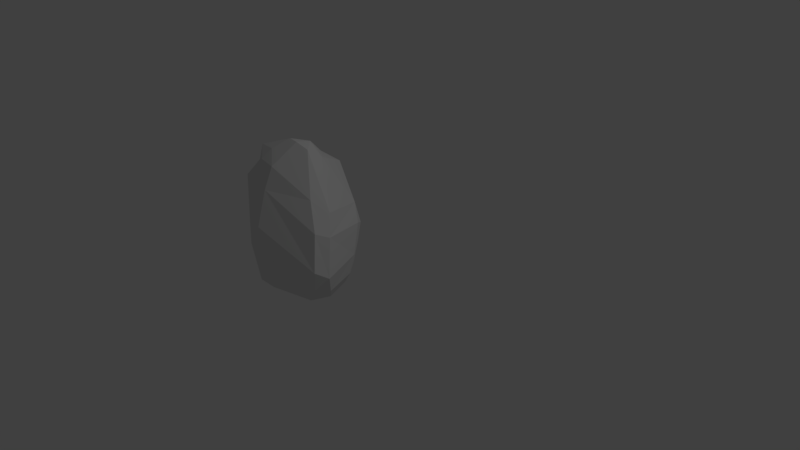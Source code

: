 # Source: rock_4.blend  (saved by Blender 2.78.0; exported with 4.5.12 LTS)
import bpy
from mathutils import Matrix  # noqa: F401  (used for matrix-valued properties, if any)

bpy.ops.wm.read_factory_settings(use_empty=True)
scene = bpy.context.scene
scene.name = 'Scene'

# ---- collections
col_collection_1 = bpy.data.collections.new('Collection 1'); scene.collection.children.link(col_collection_1)

# ---- materials (node trees are filled in below, after node groups)
mat_rock_4 = bpy.data.materials.new('rock_4')
mat_rock_4.alpha_threshold = 0.0
mat_rock_4.use_transparent_shadow = False
mat_rock_4.roughness = 0.5
mat_rock_4.line_color = (0.0, 0.0, 0.0, 1.0)

# ---- material node trees

# ---- world
world_world = bpy.data.worlds.new('World'); scene.world = world_world
world_world.color = (0.05088, 0.05088, 0.05088)
world_world.use_sun_shadow = False
world_world.sun_shadow_jitter_overblur = 0.0
world_world.cycles.sampling_method = 'MANUAL'

# ---- cameras
cam_camera = bpy.data.cameras.new('Camera')
cam_camera.clip_end = 100.0
cam_camera.lens = 35.0
cam_camera.sensor_width = 32.0
cam_camera.sensor_height = 18.0
cam_camera.ortho_scale = 7.314
cam_camera.dof.focus_distance = 0.0
cam_camera.dof.aperture_fstop = 128.0

# ---- lights
light_lamp = bpy.data.lights.new('Lamp', 'POINT')
light_lamp.transmission_factor = 0.0
light_lamp.cutoff_distance = 30.0
light_lamp.energy = 100.0
light_lamp.shadow_buffer_clip_start = 1.001
light_lamp.shadow_soft_size = 0.1
light_lamp.shadow_maximum_resolution = 0.006
light_lamp.use_absolute_resolution = True

# ---- meshes
me_cube_001 = bpy.data.meshes.new('Cube.001')
me_cube_001.from_pydata([(0.2778, 0.1953, 0.0008692), (0.3259, 0.3367, 0.119), (0.4818, 0.1435, 0.1101), (0.3934, -0.2046, 0.00128), (0.6092, -0.185, 0.09972), (0.5146, -0.3956, 0.08862), (-0.6134, -0.3498, 0.1716), (-0.7587, -0.1604, 0.1501), (-0.5644, -0.2445, 0.02799), (-0.6345, 0.4743, 0.1118), (-0.6119, 0.2827, 0.009097), (-0.7461, 0.3038, 0.1306), (-0.3135, 0.7053, 1.205), (-0.4374, 0.6241, 1.312), (-0.2405, 0.419, 1.497), (-0.1267, 0.6135, 1.348), (0.152, -0.06765, 1.748), (0.162, 0.1242, 1.613), (-0.0112, 0.09892, 1.767), (-0.5228, -0.03238, 1.514), (-0.4859, -0.2285, 1.687), (-0.327, -0.02404, 1.679), (0.4222, 0.3346, 0.2875), (0.4271, 0.4023, 0.5472), (0.6206, 0.1788, 0.5192), (0.59, 0.1342, 0.2734), (-0.1856, 0.6623, 1.135), (0.3735, 0.4127, 1.033), (0.5234, 0.3272, 0.845), (0.3754, 0.4956, 0.7445), (0.04946, 0.6765, 0.7831), (-0.2048, 0.6992, 0.9666), (0.8435, -0.5747, 0.4369), (0.8337, -0.3542, 0.3354), (0.9534, -0.4591, 0.5828), (0.8698, -0.595, 0.6653), (0.5051, -0.3275, 1.327), (0.736, -0.4653, 1.045), (0.8247, -0.3299, 0.9904), (0.673, -0.1985, 1.196), (-0.7217, -0.3187, 0.3401), (-0.7777, -0.292, 0.596), (-0.8676, -0.08961, 0.5358), (-0.7984, -0.1182, 0.2937), (-0.5033, -0.269, 1.501), (-0.7727, -0.08668, 1.359), (-0.8775, -0.1052, 1.158), (-0.7847, -0.2748, 1.225), (-0.794, 0.4253, 0.3456), (-0.7837, 0.54, 0.6165), (-0.642, 0.6873, 0.6351), (-0.6537, 0.6124, 0.3949), (-0.6073, 0.7261, 0.8918), (-0.7514, 0.5782, 0.9811), (-0.6276, 0.6029, 1.182), (-0.3793, 0.6977, 1.159), (-0.4538, 0.8131, 0.9419), (-0.2439, 0.3896, 0.007088), (-0.2348, 0.5688, 0.1298), (0.004032, 0.5428, 0.1262), (0.01407, 0.3392, 0.004277), (-0.22, -0.3969, 0.01456), (0.03605, -0.3894, 0.005124), (0.03093, -0.5669, 0.1296), (-0.2004, -0.5738, 0.1378), (-0.257, -0.2644, 1.706), (-0.004763, -0.09944, 1.808), (-0.1219, -0.09808, 1.82), (-0.2916, 0.7507, 0.6415), (-0.04503, 0.7225, 0.7065), (0.1925, 0.5846, 0.5963), (0.02052, 0.6244, 0.3745), (-0.2124, 0.6902, 0.3973), (-0.1833, -0.6849, 0.6678), (0.05666, -0.7501, 0.7091), (0.03456, -0.7176, 0.9641), (-0.1865, -0.6777, 0.9438), (-0.3097, -0.3744, 1.591), (-0.3056, -0.4995, 1.369), (-0.04933, -0.5391, 1.339), (-0.06993, -0.4102, 1.578), (-0.337, 0.7898, 0.7658), (-0.2671, 0.7531, 0.8644), (-0.1097, 0.7705, 0.769)], [], [(7, 43, 48, 11), (36, 16, 66, 80), (45, 19, 13, 54), (24, 28, 38, 34), (14, 21, 67, 18), (12, 26, 55), (72, 58, 9, 51), (76, 78, 47, 41), (57, 61, 8, 10), (52, 81, 68, 50), (22, 1, 59, 71), (29, 23, 70), (42, 46, 53, 49), (64, 73, 40, 6), (5, 32, 74, 63), (77, 65, 20, 44), (2, 25, 33, 4), (27, 15, 17, 39), (69, 83, 30), (35, 37, 79, 75), (31, 82, 56), (0, 1, 2), (3, 4, 5), (6, 7, 8), (9, 10, 11), (12, 13, 14, 15), (16, 17, 18), (19, 20, 21), (22, 23, 24, 25), (26, 27, 28, 29, 30, 31), (32, 33, 34, 35), (36, 37, 38, 39), (40, 41, 42, 43), (44, 45, 46, 47), (48, 49, 50, 51), (52, 53, 54, 55, 56), (57, 58, 59, 60), (61, 62, 63, 64), (65, 66, 67), (68, 69, 70, 71, 72), (73, 74, 75, 76), (77, 78, 79, 80), (81, 82, 83), (2, 4, 3, 0), (57, 10, 9, 58), (26, 12, 15, 27), (64, 6, 8, 61), (39, 17, 16, 36), (7, 11, 10, 8), (44, 20, 19, 45), (14, 18, 17, 15), (67, 21, 20, 65), (1, 22, 25, 2), (23, 29, 28, 24), (4, 33, 32, 5), (34, 38, 37, 35), (6, 40, 43, 7), (41, 47, 46, 42), (11, 48, 51, 9), (49, 53, 52, 50), (72, 51, 50, 68), (42, 49, 48, 43), (45, 54, 53, 46), (76, 41, 40, 73), (77, 44, 47, 78), (24, 34, 33, 25), (27, 39, 38, 28), (54, 13, 12, 55), (21, 14, 13, 19), (0, 60, 59, 1), (5, 63, 62, 3), (18, 67, 66, 16), (22, 71, 70, 23), (35, 75, 74, 32), (36, 80, 79, 37), (78, 76, 75, 79), (73, 64, 63, 74), (58, 72, 71, 59), (65, 77, 80, 66), (61, 57, 60, 62), (81, 52, 56, 82), (55, 26, 31, 56), (30, 83, 82, 31), (83, 69, 68, 81), (29, 70, 69, 30), (0, 3, 62, 60)])
_uv = me_cube_001.uv_layers.new(name='UVMap')
_uv.uv.foreach_set('vector', [0.1256, 0.6954, 0.08587, 0.6931, 0.06062, 0.5704, 0.1057, 0.5934, 0.4055, 0.8676, 0.3098, 0.9822, 0.268, 0.9822, 0.2611, 0.8919, 0.1574, 0.05829, 0.2307, 0.04232, 0.2705, 0.1886, 0.2285, 0.2021, 0.5593, 0.3417, 0.4937, 0.2773, 0.6378, 0.1823, 0.7221, 0.2537, 0.3126, 0.1372, 0.2937, 0.02445, 0.3583, 0.0001698, 0.3745, 0.05397, 0.2905, 0.2158, 0.3152, 0.2323, 0.2763, 0.2231, 0.1355, 0.4456, 0.1676, 0.4999, 0.1155, 0.5574, 0.06558, 0.5179, 0.2385, 0.7324, 0.2125, 0.8402, 0.09373, 0.8324, 0.05356, 0.6958, 0.1904, 0.5376, 0.2873, 0.6861, 0.1911, 0.6954, 0.1393, 0.5888, 0.2193, 0.2644, 0.267, 0.3061, 0.2703, 0.3394, 0.1858, 0.3138, 0.3037, 0.4264, 0.2882, 0.4671, 0.2106, 0.4785, 0.1885, 0.425, 0.4475, 0.3118, 0.4822, 0.3558, 0.4038, 0.3558, 0.0001698, 0.2103, 0.1088, 0.08635, 0.1892, 0.2286, 0.1379, 0.2958, 0.7177, 0.7912, 0.7332, 0.9101, 0.5832, 0.8287, 0.6114, 0.7901, 0.8777, 0.7475, 0.9526, 0.8305, 0.7901, 0.9162, 0.7677, 0.7822, 0.2095, 0.8939, 0.2162, 0.9296, 0.1757, 0.9211, 0.1589, 0.8895, 0.3418, 0.4744, 0.3647, 0.4351, 0.5009, 0.4522, 0.4211, 0.5051, 0.4459, 0.2432, 0.3286, 0.1892, 0.4141, 0.08824, 0.5781, 0.1508, 0.3325, 0.3319, 0.3158, 0.3147, 0.3588, 0.3131, 0.5105, 0.7016, 0.4669, 0.7955, 0.2702, 0.8319, 0.2937, 0.7345, 0.307, 0.2672, 0.2881, 0.2875, 0.255, 0.2663, 0.3009, 0.5053, 0.2882, 0.4671, 0.3418, 0.4744, 0.8561, 0.6958, 0.9131, 0.7073, 0.8777, 0.7475, 0.6114, 0.7901, 0.5555, 0.7745, 0.6095, 0.7457, 0.1155, 0.5574, 0.1393, 0.5888, 0.1057, 0.5934, 0.2905, 0.2158, 0.2705, 0.1886, 0.3126, 0.1372, 0.3286, 0.1892, 0.4266, 0.03188, 0.4141, 0.08824, 0.3745, 0.05397, 0.1256, 0.9339, 0.1757, 0.9211, 0.1766, 0.9719, 0.3037, 0.4264, 0.2902, 0.3624, 0.3679, 0.3715, 0.3647, 0.4351, 0.3152, 0.2323, 0.4459, 0.2432, 0.4937, 0.2773, 0.4475, 0.3118, 0.3588, 0.3131, 0.307, 0.2672, 0.9526, 0.8305, 0.9673, 0.7784, 0.9998, 0.8412, 0.9734, 0.878, 0.5702, 0.09104, 0.6539, 0.1429, 0.6378, 0.1823, 0.5781, 0.1508, 0.5832, 0.8287, 0.5637, 0.8894, 0.5109, 0.8662, 0.5344, 0.8073, 0.1589, 0.8895, 0.07696, 0.8811, 0.04805, 0.8356, 0.09373, 0.8324, 0.06062, 0.5704, 0.0001698, 0.5313, 0.0191, 0.4775, 0.06558, 0.5179, 0.2193, 0.2644, 0.1892, 0.2286, 0.2285, 0.2021, 0.2763, 0.2231, 0.255, 0.2663, 0.1904, 0.5376, 0.1676, 0.4999, 0.2106, 0.4785, 0.2396, 0.5164, 0.7027, 0.7427, 0.7653, 0.7316, 0.7677, 0.7822, 0.7177, 0.7912, 0.2162, 0.9296, 0.268, 0.9822, 0.2401, 0.9803, 0.08179, 0.4062, 0.1316, 0.3562, 0.2125, 0.359, 0.1885, 0.425, 0.1355, 0.4456, 0.7332, 0.9101, 0.7901, 0.9162, 0.7909, 0.9765, 0.7347, 0.9765, 0.2095, 0.8939, 0.2125, 0.8402, 0.2702, 0.8319, 0.2611, 0.8919, 0.267, 0.3061, 0.2881, 0.2875, 0.3158, 0.3147, 0.3418, 0.4744, 0.4211, 0.5051, 0.3835, 0.5549, 0.3009, 0.5053, 0.1904, 0.5376, 0.1393, 0.5888, 0.1155, 0.5574, 0.1676, 0.4999, 0.3152, 0.2323, 0.2905, 0.2158, 0.3286, 0.1892, 0.4459, 0.2432, 0.7177, 0.7912, 0.6114, 0.7901, 0.6095, 0.7457, 0.7027, 0.7427, 0.5781, 0.1508, 0.4141, 0.08824, 0.4266, 0.03188, 0.5702, 0.09104, 0.1256, 0.6954, 0.1057, 0.5934, 0.1393, 0.5888, 0.1911, 0.6954, 0.1589, 0.8895, 0.1757, 0.9211, 0.1256, 0.9339, 0.07696, 0.8811, 0.3126, 0.1372, 0.3745, 0.05397, 0.4141, 0.08824, 0.3286, 0.1892, 0.2401, 0.9803, 0.1766, 0.9719, 0.1757, 0.9211, 0.2162, 0.9296, 0.2882, 0.4671, 0.3037, 0.4264, 0.3647, 0.4351, 0.3418, 0.4744, 0.4822, 0.3558, 0.4475, 0.3118, 0.4937, 0.2773, 0.5593, 0.3417, 0.9131, 0.7073, 0.9673, 0.7784, 0.9526, 0.8305, 0.8777, 0.7475, 0.7221, 0.2537, 0.6378, 0.1823, 0.6539, 0.1429, 0.7383, 0.2097, 0.6114, 0.7901, 0.5832, 0.8287, 0.5344, 0.8073, 0.5555, 0.7745, 0.05356, 0.6958, 0.09373, 0.8324, 0.04805, 0.8356, 0.0001698, 0.6987, 0.1057, 0.5934, 0.06062, 0.5704, 0.06558, 0.5179, 0.1155, 0.5574, 0.1379, 0.2958, 0.1892, 0.2286, 0.2193, 0.2644, 0.1858, 0.3138, 0.1355, 0.4456, 0.06558, 0.5179, 0.0191, 0.4775, 0.08179, 0.4062, 0.02093, 0.6915, 0.0001698, 0.5313, 0.06062, 0.5704, 0.08587, 0.6931, 0.1574, 0.05829, 0.2285, 0.2021, 0.1892, 0.2286, 0.1088, 0.08635, 0.7347, 0.9765, 0.5637, 0.8894, 0.5832, 0.8287, 0.7332, 0.9101, 0.2095, 0.8939, 0.1589, 0.8895, 0.09373, 0.8324, 0.2125, 0.8402, 0.3679, 0.3715, 0.5526, 0.3966, 0.5009, 0.4522, 0.3647, 0.4351, 0.4459, 0.2432, 0.5781, 0.1508, 0.6378, 0.1823, 0.4937, 0.2773, 0.2285, 0.2021, 0.2705, 0.1886, 0.2905, 0.2158, 0.2763, 0.2231, 0.2937, 0.02445, 0.3126, 0.1372, 0.2705, 0.1886, 0.2307, 0.04232, 0.3009, 0.5053, 0.2396, 0.5164, 0.2106, 0.4785, 0.2882, 0.4671, 0.8777, 0.7475, 0.7677, 0.7822, 0.7653, 0.7316, 0.8561, 0.6958, 0.3745, 0.05397, 0.3583, 0.0001698, 0.3885, 0.007388, 0.4266, 0.03188, 0.3037, 0.4264, 0.1885, 0.425, 0.2125, 0.359, 0.2902, 0.3624, 0.9734, 0.878, 0.7909, 0.9765, 0.7901, 0.9162, 0.9526, 0.8305, 0.4055, 0.8676, 0.2611, 0.8919, 0.2702, 0.8319, 0.4669, 0.7955, 0.2125, 0.8402, 0.2385, 0.7324, 0.2937, 0.7345, 0.2702, 0.8319, 0.7332, 0.9101, 0.7177, 0.7912, 0.7677, 0.7822, 0.7901, 0.9162, 0.1676, 0.4999, 0.1355, 0.4456, 0.1885, 0.425, 0.2106, 0.4785, 0.2162, 0.9296, 0.2095, 0.8939, 0.2611, 0.8919, 0.268, 0.9822, 0.2873, 0.6861, 0.1904, 0.5376, 0.2396, 0.5164, 0.3394, 0.6493, 0.267, 0.3061, 0.2193, 0.2644, 0.255, 0.2663, 0.2881, 0.2875, 0.2763, 0.2231, 0.3152, 0.2323, 0.307, 0.2672, 0.255, 0.2663, 0.3588, 0.3131, 0.3158, 0.3147, 0.2881, 0.2875, 0.307, 0.2672, 0.3158, 0.3147, 0.3325, 0.3319, 0.2703, 0.3394, 0.267, 0.3061, 0.4475, 0.3118, 0.4038, 0.3558, 0.3325, 0.3319, 0.3588, 0.3131, 0.3009, 0.5053, 0.3835, 0.5549, 0.3394, 0.6493, 0.2396, 0.5164])
_ca = me_cube_001.color_attributes.new('Col', 'BYTE_COLOR', 'CORNER')
_ca.data.foreach_set('color', [1.0, 1.0, 1.0, 1.0, 1.0, 1.0, 1.0, 1.0, 1.0, 1.0, 1.0, 1.0, 1.0, 1.0, 1.0, 1.0, 1.0, 1.0, 1.0, 1.0, 1.0, 1.0, 1.0, 1.0, 1.0, 1.0, 1.0, 1.0, 1.0, 1.0, 1.0, 1.0, 1.0, 1.0, 1.0, 1.0, 1.0, 1.0, 1.0, 1.0, 1.0, 1.0, 1.0, 1.0, 1.0, 1.0, 1.0, 1.0, 1.0, 1.0, 1.0, 1.0, 1.0, 1.0, 1.0, 1.0, 1.0, 1.0, 1.0, 1.0, 1.0, 1.0, 1.0, 1.0, 1.0, 1.0, 1.0, 1.0, 1.0, 1.0, 1.0, 1.0, 1.0, 1.0, 1.0, 1.0, 1.0, 1.0, 1.0, 1.0, 1.0, 1.0, 1.0, 1.0, 1.0, 1.0, 1.0, 1.0, 1.0, 1.0, 1.0, 1.0, 1.0, 1.0, 1.0, 1.0, 1.0, 1.0, 1.0, 1.0, 1.0, 1.0, 1.0, 1.0, 1.0, 1.0, 1.0, 1.0, 1.0, 1.0, 1.0, 1.0, 1.0, 1.0, 1.0, 1.0, 1.0, 1.0, 1.0, 1.0, 1.0, 1.0, 1.0, 1.0, 1.0, 1.0, 1.0, 1.0, 1.0, 1.0, 1.0, 1.0, 1.0, 1.0, 1.0, 1.0, 1.0, 1.0, 1.0, 1.0, 1.0, 1.0, 1.0, 1.0, 1.0, 1.0, 1.0, 1.0, 1.0, 1.0, 1.0, 1.0, 1.0, 1.0, 1.0, 1.0, 1.0, 1.0, 1.0, 1.0, 1.0, 1.0, 1.0, 1.0, 1.0, 1.0, 1.0, 1.0, 1.0, 1.0, 1.0, 1.0, 1.0, 1.0, 1.0, 1.0, 1.0, 1.0, 1.0, 1.0, 1.0, 1.0, 1.0, 1.0, 1.0, 1.0, 1.0, 1.0, 1.0, 1.0, 1.0, 1.0, 1.0, 1.0, 1.0, 1.0, 1.0, 1.0, 1.0, 1.0, 1.0, 1.0, 1.0, 1.0, 1.0, 1.0, 1.0, 1.0, 1.0, 1.0, 1.0, 1.0, 1.0, 1.0, 1.0, 1.0, 1.0, 1.0, 1.0, 1.0, 1.0, 1.0, 1.0, 1.0, 1.0, 1.0, 1.0, 1.0, 1.0, 1.0, 1.0, 1.0, 1.0, 1.0, 1.0, 1.0, 1.0, 1.0, 1.0, 1.0, 1.0, 1.0, 1.0, 1.0, 1.0, 1.0, 1.0, 1.0, 1.0, 1.0, 1.0, 1.0, 1.0, 1.0, 1.0, 1.0, 1.0, 1.0, 1.0, 1.0, 1.0, 1.0, 1.0, 1.0, 1.0, 1.0, 1.0, 1.0, 1.0, 1.0, 1.0, 1.0, 1.0, 1.0, 1.0, 1.0, 1.0, 1.0, 1.0, 1.0, 1.0, 1.0, 1.0, 1.0, 1.0, 1.0, 1.0, 1.0, 1.0, 1.0, 1.0, 1.0, 1.0, 1.0, 1.0, 1.0, 1.0, 1.0, 1.0, 1.0, 1.0, 1.0, 1.0, 1.0, 1.0, 1.0, 1.0, 1.0, 1.0, 1.0, 1.0, 1.0, 1.0, 1.0, 1.0, 1.0, 1.0, 1.0, 1.0, 1.0, 1.0, 1.0, 1.0, 1.0, 1.0, 1.0, 1.0, 1.0, 1.0, 1.0, 1.0, 1.0, 1.0, 1.0, 1.0, 1.0, 1.0, 1.0, 1.0, 1.0, 1.0, 1.0, 1.0, 1.0, 1.0, 1.0, 1.0, 1.0, 1.0, 1.0, 1.0, 1.0, 1.0, 1.0, 1.0, 1.0, 1.0, 1.0, 1.0, 1.0, 1.0, 1.0, 1.0, 1.0, 1.0, 1.0, 1.0, 1.0, 1.0, 1.0, 1.0, 1.0, 1.0, 1.0, 1.0, 1.0, 1.0, 1.0, 1.0, 1.0, 1.0, 1.0, 1.0, 1.0, 1.0, 1.0, 1.0, 1.0, 1.0, 1.0, 1.0, 1.0, 1.0, 1.0, 1.0, 1.0, 1.0, 1.0, 1.0, 1.0, 1.0, 1.0, 1.0, 1.0, 1.0, 1.0, 1.0, 1.0, 1.0, 1.0, 1.0, 1.0, 1.0, 1.0, 1.0, 1.0, 1.0, 1.0, 1.0, 1.0, 1.0, 1.0, 1.0, 1.0, 1.0, 1.0, 1.0, 1.0, 1.0, 1.0, 1.0, 1.0, 1.0, 1.0, 1.0, 1.0, 1.0, 1.0, 1.0, 1.0, 1.0, 1.0, 1.0, 1.0, 1.0, 1.0, 1.0, 1.0, 1.0, 1.0, 1.0, 1.0, 1.0, 1.0, 1.0, 1.0, 1.0, 1.0, 1.0, 1.0, 1.0, 1.0, 1.0, 1.0, 1.0, 1.0, 1.0, 1.0, 1.0, 1.0, 1.0, 1.0, 1.0, 1.0, 1.0, 1.0, 1.0, 1.0, 1.0, 1.0, 1.0, 1.0, 1.0, 1.0, 1.0, 1.0, 1.0, 1.0, 1.0, 1.0, 1.0, 1.0, 1.0, 1.0, 1.0, 1.0, 1.0, 1.0, 1.0, 1.0, 1.0, 1.0, 1.0, 1.0, 1.0, 1.0, 1.0, 1.0, 1.0, 1.0, 1.0, 1.0, 1.0, 1.0, 1.0, 1.0, 1.0, 1.0, 1.0, 1.0, 1.0, 1.0, 1.0, 1.0, 1.0, 1.0, 1.0, 1.0, 1.0, 1.0, 1.0, 1.0, 1.0, 1.0, 1.0, 1.0, 1.0, 1.0, 1.0, 1.0, 1.0, 1.0, 1.0, 1.0, 1.0, 1.0, 1.0, 1.0, 1.0, 1.0, 1.0, 1.0, 1.0, 1.0, 1.0, 1.0, 1.0, 1.0, 1.0, 1.0, 1.0, 1.0, 1.0, 1.0, 1.0, 1.0, 1.0, 1.0, 1.0, 1.0, 1.0, 1.0, 1.0, 1.0, 1.0, 1.0, 1.0, 1.0, 1.0, 1.0, 1.0, 1.0, 1.0, 1.0, 1.0, 1.0, 1.0, 1.0, 1.0, 1.0, 1.0, 1.0, 1.0, 1.0, 1.0, 1.0, 1.0, 1.0, 1.0, 1.0, 1.0, 1.0, 1.0, 1.0, 1.0, 1.0, 1.0, 1.0, 1.0, 1.0, 1.0, 1.0, 1.0, 1.0, 1.0, 1.0, 1.0, 1.0, 1.0, 1.0, 1.0, 1.0, 1.0, 1.0, 1.0, 1.0, 1.0, 1.0, 1.0, 1.0, 1.0, 1.0, 1.0, 1.0, 1.0, 1.0, 1.0, 1.0, 1.0, 1.0, 1.0, 1.0, 1.0, 1.0, 1.0, 1.0, 1.0, 1.0, 1.0, 1.0, 1.0, 1.0, 1.0, 1.0, 1.0, 1.0, 1.0, 1.0, 1.0, 1.0, 1.0, 1.0, 1.0, 1.0, 1.0, 1.0, 1.0, 1.0, 1.0, 1.0, 1.0, 1.0, 1.0, 1.0, 1.0, 1.0, 1.0, 1.0, 1.0, 1.0, 1.0, 1.0, 1.0, 1.0, 1.0, 1.0, 1.0, 1.0, 1.0, 1.0, 1.0, 1.0, 1.0, 1.0, 1.0, 1.0, 1.0, 1.0, 1.0, 1.0, 1.0, 1.0, 1.0, 1.0, 1.0, 1.0, 1.0, 1.0, 1.0, 1.0, 1.0, 1.0, 1.0, 1.0, 1.0, 1.0, 1.0, 1.0, 1.0, 1.0, 1.0, 1.0, 1.0, 1.0, 1.0, 1.0, 1.0, 1.0, 1.0, 1.0, 1.0, 1.0, 1.0, 1.0, 1.0, 1.0, 1.0, 1.0, 1.0, 1.0, 1.0, 1.0, 1.0, 1.0, 1.0, 1.0, 1.0, 1.0, 1.0, 1.0, 1.0, 1.0, 1.0, 1.0, 1.0, 1.0, 1.0, 1.0, 1.0, 1.0, 1.0, 1.0, 1.0, 1.0, 1.0, 1.0, 1.0, 1.0, 1.0, 1.0, 1.0, 1.0, 1.0, 1.0, 1.0, 1.0, 1.0, 1.0, 1.0, 1.0, 1.0, 1.0, 1.0, 1.0, 1.0, 1.0, 1.0, 1.0, 1.0, 1.0, 1.0, 1.0, 1.0, 1.0, 1.0, 1.0, 1.0, 1.0, 1.0, 1.0, 1.0, 1.0, 1.0, 1.0, 1.0, 1.0, 1.0, 1.0, 1.0, 1.0, 1.0, 1.0, 1.0, 1.0, 1.0, 1.0, 1.0, 1.0, 1.0, 1.0, 1.0, 1.0, 1.0, 1.0, 1.0, 1.0, 1.0, 1.0, 1.0, 1.0, 1.0, 1.0, 1.0, 1.0, 1.0, 1.0, 1.0, 1.0, 1.0, 1.0, 1.0, 1.0, 1.0, 1.0, 1.0, 1.0, 1.0, 1.0, 1.0, 1.0, 1.0, 1.0, 1.0, 1.0, 1.0, 1.0, 1.0, 1.0, 1.0, 1.0, 1.0, 1.0, 1.0, 1.0, 1.0, 1.0, 1.0, 1.0, 1.0, 1.0, 1.0, 1.0, 1.0, 1.0, 1.0, 1.0, 1.0, 1.0, 1.0, 1.0, 1.0, 1.0, 1.0, 1.0, 1.0, 1.0, 1.0, 1.0, 1.0, 1.0, 1.0, 1.0, 1.0, 1.0, 1.0, 1.0, 1.0, 1.0, 1.0, 1.0, 1.0, 1.0, 1.0, 1.0, 1.0, 1.0, 1.0, 1.0, 1.0, 1.0, 1.0, 1.0, 1.0, 1.0, 1.0, 1.0, 1.0, 1.0, 1.0, 1.0, 1.0, 1.0, 1.0, 1.0, 1.0, 1.0, 1.0, 1.0, 1.0, 1.0, 1.0, 1.0, 1.0, 1.0, 1.0, 1.0, 1.0, 1.0, 1.0, 1.0, 1.0, 1.0, 1.0, 1.0, 1.0, 1.0, 1.0, 1.0, 1.0, 1.0, 1.0, 1.0, 1.0, 1.0, 1.0, 1.0, 1.0, 1.0, 1.0, 1.0, 1.0, 1.0, 1.0, 1.0, 1.0, 1.0, 1.0, 1.0, 1.0, 1.0, 1.0, 1.0, 1.0, 1.0, 1.0, 1.0, 1.0, 1.0, 1.0, 1.0, 1.0, 1.0, 1.0, 1.0, 1.0, 1.0, 1.0, 1.0, 1.0, 1.0, 1.0, 1.0, 1.0, 1.0, 1.0, 1.0, 1.0, 1.0, 1.0, 1.0, 1.0, 1.0, 1.0, 1.0, 1.0, 1.0, 1.0, 1.0, 1.0, 1.0, 1.0, 1.0, 1.0, 1.0, 1.0, 1.0, 1.0, 1.0, 1.0, 1.0, 1.0, 1.0, 1.0, 1.0, 1.0, 1.0, 1.0, 1.0, 1.0, 1.0, 1.0, 1.0, 1.0, 1.0, 1.0, 1.0, 1.0, 1.0, 1.0, 1.0, 1.0, 1.0, 1.0, 1.0, 1.0, 1.0, 1.0, 1.0, 1.0, 1.0, 1.0, 1.0, 1.0, 1.0, 1.0, 1.0, 1.0, 1.0, 1.0, 1.0, 1.0, 1.0, 1.0, 1.0, 1.0, 1.0, 1.0, 1.0, 1.0, 1.0, 1.0, 1.0, 1.0, 1.0, 1.0, 1.0, 1.0, 1.0, 1.0, 1.0, 1.0, 1.0, 1.0, 1.0, 1.0, 1.0, 1.0, 1.0, 1.0, 1.0, 1.0, 1.0, 1.0, 1.0, 1.0, 1.0, 1.0, 1.0, 1.0, 1.0, 1.0, 1.0, 1.0, 1.0, 1.0, 1.0, 1.0, 1.0, 1.0, 1.0, 1.0, 1.0, 1.0, 1.0, 1.0, 1.0, 1.0, 1.0, 1.0, 1.0, 1.0, 1.0, 1.0, 1.0, 1.0, 1.0, 1.0, 1.0, 1.0, 1.0, 1.0, 1.0, 1.0, 1.0, 1.0, 1.0, 1.0, 1.0, 1.0, 1.0, 1.0, 1.0, 1.0, 1.0, 1.0, 1.0, 1.0, 1.0, 1.0, 1.0, 1.0, 1.0, 1.0, 1.0, 1.0, 1.0, 1.0, 1.0, 1.0, 1.0, 1.0, 1.0, 1.0, 1.0, 1.0, 1.0, 1.0, 1.0, 1.0, 1.0, 1.0, 1.0, 1.0, 1.0, 1.0, 1.0, 1.0, 1.0, 1.0, 1.0, 1.0, 1.0, 1.0, 1.0, 1.0, 1.0, 1.0, 1.0, 1.0, 1.0, 1.0, 1.0, 1.0, 1.0, 1.0, 1.0, 1.0, 1.0, 1.0, 1.0, 1.0, 1.0, 1.0, 1.0, 1.0, 1.0, 1.0, 1.0, 1.0, 1.0, 1.0, 1.0, 1.0, 1.0, 1.0, 1.0, 1.0, 1.0, 1.0, 1.0, 1.0, 1.0, 1.0, 1.0, 1.0, 1.0, 1.0, 1.0, 1.0, 1.0, 1.0, 1.0, 1.0, 1.0, 1.0, 1.0, 1.0, 1.0, 1.0, 1.0, 1.0, 1.0, 1.0, 1.0, 1.0, 1.0, 1.0, 1.0, 1.0, 1.0, 1.0, 1.0, 1.0, 1.0, 1.0, 1.0, 1.0, 1.0, 1.0, 1.0, 1.0, 1.0, 1.0, 1.0, 1.0, 1.0, 1.0, 1.0, 1.0, 1.0, 1.0, 1.0, 1.0, 1.0, 1.0, 1.0, 1.0, 1.0, 1.0, 1.0, 1.0, 1.0, 1.0, 1.0, 1.0, 1.0, 1.0, 1.0, 1.0, 1.0, 1.0, 1.0, 1.0, 1.0, 1.0, 1.0, 1.0, 1.0, 1.0, 1.0, 1.0, 1.0, 1.0, 1.0, 1.0, 1.0, 1.0, 1.0, 1.0, 1.0, 1.0, 1.0, 1.0, 1.0, 1.0, 1.0, 1.0, 1.0, 1.0, 1.0, 1.0, 1.0, 1.0, 1.0, 1.0, 1.0, 1.0, 1.0, 1.0, 1.0, 1.0, 1.0, 1.0, 1.0, 1.0, 1.0, 1.0, 1.0, 1.0, 1.0, 1.0, 1.0, 1.0, 1.0])
me_cube_001.materials.append(mat_rock_4)
me_cube_001.use_remesh_preserve_volume = False
me_cube_001.use_remesh_preserve_attributes = False
me_cube_001.use_mirror_vertex_groups = False
me_cube_001.update()

# ---- objects
ob_rock_4 = bpy.data.objects.new('Rock_4', me_cube_001)
ob_lamp = bpy.data.objects.new('Lamp', light_lamp)
ob_camera = bpy.data.objects.new('Camera', cam_camera)

# ---- transforms, parenting, visibility, modifiers, constraints
ob_rock_4.location = (-0.002676, -0.9447, -1.322e-05)
ob_rock_4.lock_rotations_4d = False
ob_rock_4.empty_display_type = 'ARROWS'
ob_rock_4.lineart.crease_threshold = 0.0
ob_lamp.location = (4.076, 1.005, 5.904)
ob_lamp.rotation_euler = (0.6503, 0.05522, 1.866)
ob_lamp.lock_rotations_4d = False
ob_lamp.empty_display_type = 'ARROWS'
ob_lamp.color = (0.0, 0.0, 0.0, 0.0)
ob_lamp.lineart.crease_threshold = 0.0
ob_camera.location = (7.481, -6.508, 5.344)
ob_camera.rotation_euler = (1.109, 0.0, 0.8149)
ob_camera.lock_rotations_4d = False
ob_camera.empty_display_type = 'ARROWS'
ob_camera.color = (0.0, 0.0, 0.0, 0.0)
ob_camera.display_type = 'WIRE'
ob_camera.lineart.crease_threshold = 0.0

# ---- collection membership
col_collection_1.objects.link(ob_rock_4)
col_collection_1.objects.link(ob_lamp)
col_collection_1.objects.link(ob_camera)

# ---- scene / render settings (as saved in the file)
scene.camera = ob_camera
scene.frame_start = 1; scene.frame_end = 250; scene.frame_set(1)
scene.render.engine = 'BLENDER_EEVEE_NEXT'
scene.render.resolution_percentage = 50
scene.render.dither_intensity = 0.0
scene.cycles.use_denoising = False
scene.cycles.samples = 128
scene.cycles.sampling_pattern = 'TABULATED_SOBOL'
scene.cycles.light_sampling_threshold = 0.0
scene.cycles.use_adaptive_sampling = False
scene.cycles.use_light_tree = False
scene.cycles.blur_glossy = 0.0
scene.cycles.sample_clamp_indirect = 0.0
scene.view_settings.view_transform = 'Standard'
bpy.context.view_layer.update()
